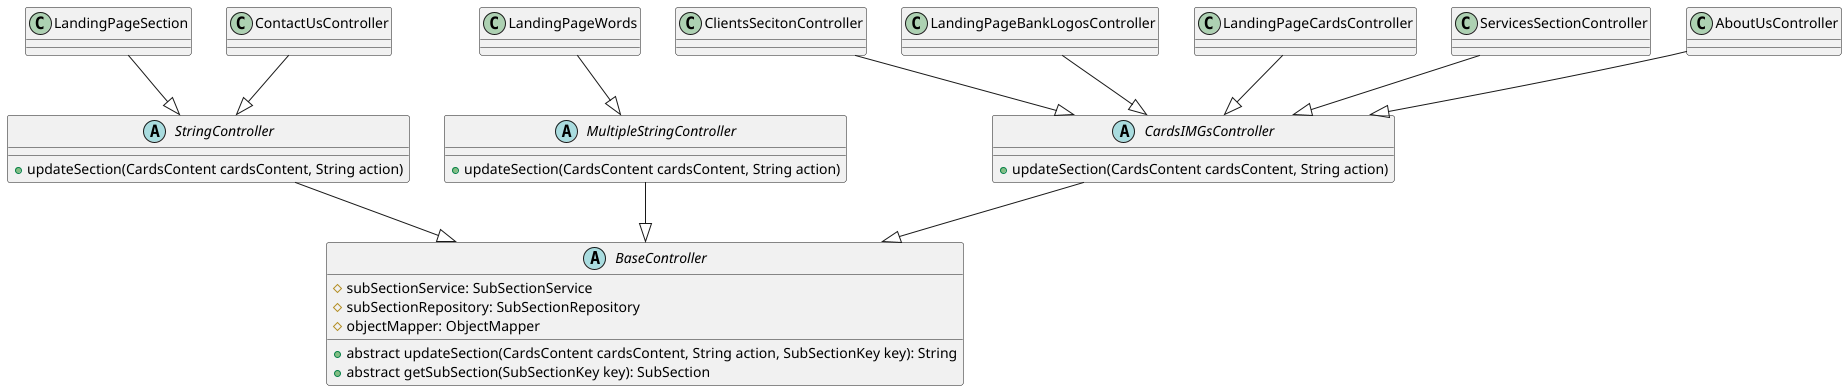

The diagram above was rendered by PlantUML. Its source (embedded in the PNG):
@startuml
abstract class BaseController {
    #subSectionService: SubSectionService
    #subSectionRepository: SubSectionRepository
    #objectMapper: ObjectMapper

    + abstract updateSection(CardsContent cardsContent, String action, SubSectionKey key): String
    + abstract getSubSection(SubSectionKey key): SubSection
}

abstract class StringController {
    + updateSection(CardsContent cardsContent, String action)
}
abstract class MultipleStringController {
    + updateSection(CardsContent cardsContent, String action)
}
LandingPageWords --|> MultipleStringController
LandingPageSection --|> StringController
ContactUsController --|> StringController
StringController --|> BaseController
MultipleStringController --|> BaseController

abstract class CardsIMGsController {
    + updateSection(CardsContent cardsContent, String action)
}

CardsIMGsController --|> BaseController

ClientsSecitonController --|> CardsIMGsController
LandingPageBankLogosController --|> CardsIMGsController
LandingPageCardsController --|> CardsIMGsController
ServicesSectionController --|> CardsIMGsController
AboutUsController --|> CardsIMGsController

@enduml